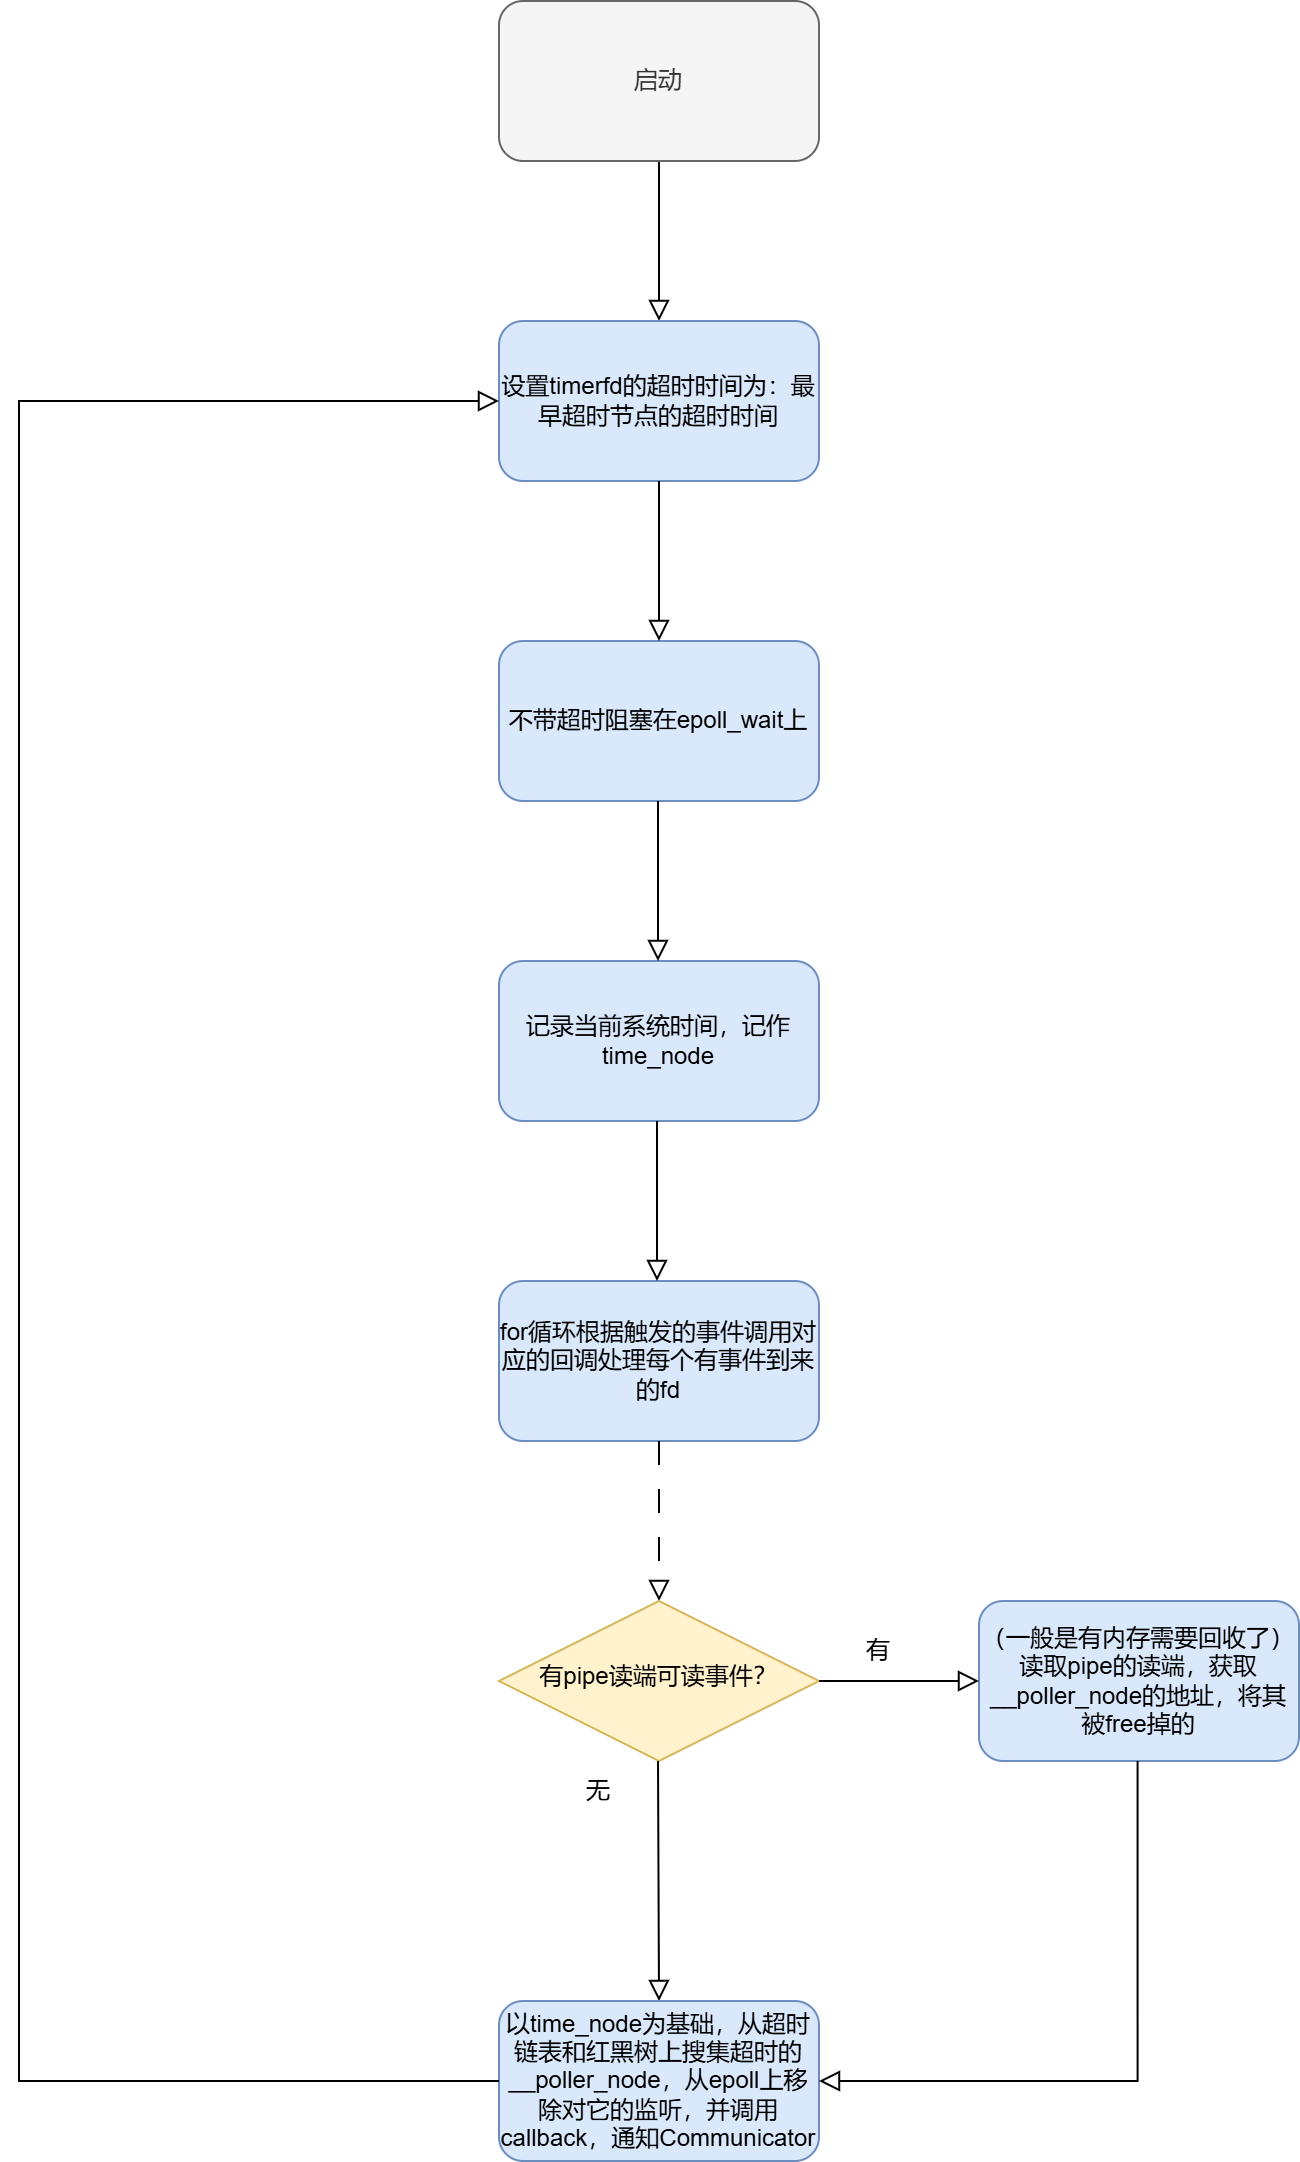

The diagram above was exported from draw.io. Its source (the exported page's mxGraphModel, read from the mxfile embedded in the PNG):
<mxGraphModel dx="2040" dy="768" grid="1" gridSize="10" guides="1" tooltips="1" connect="1" arrows="1" fold="1" page="1" pageScale="1" pageWidth="827" pageHeight="1169" math="0" shadow="0">
  <root>
    <mxCell id="WIyWlLk6GJQsqaUBKTNV-0" />
    <mxCell id="WIyWlLk6GJQsqaUBKTNV-1" parent="WIyWlLk6GJQsqaUBKTNV-0" />
    <mxCell id="WIyWlLk6GJQsqaUBKTNV-2" value="" style="rounded=0;html=1;jettySize=auto;orthogonalLoop=1;fontSize=11;endArrow=block;endFill=0;endSize=8;strokeWidth=1;shadow=0;labelBackgroundColor=none;edgeStyle=orthogonalEdgeStyle;entryX=0.5;entryY=0;entryDx=0;entryDy=0;" parent="WIyWlLk6GJQsqaUBKTNV-1" source="WIyWlLk6GJQsqaUBKTNV-3" target="G3BbdjNqZto6soFJM2e5-0" edge="1">
      <mxGeometry relative="1" as="geometry">
        <mxPoint x="220" y="190" as="targetPoint" />
      </mxGeometry>
    </mxCell>
    <mxCell id="WIyWlLk6GJQsqaUBKTNV-3" value="启动" style="rounded=1;whiteSpace=wrap;html=1;fontSize=12;glass=0;strokeWidth=1;shadow=0;fillColor=#f5f5f5;fontColor=#333333;strokeColor=#666666;" parent="WIyWlLk6GJQsqaUBKTNV-1" vertex="1">
      <mxGeometry x="160" y="80" width="160" height="80" as="geometry" />
    </mxCell>
    <mxCell id="G3BbdjNqZto6soFJM2e5-0" value="设置timerfd的超时时间为：最早超时节点的超时时间" style="rounded=1;whiteSpace=wrap;html=1;fontSize=12;glass=0;strokeWidth=1;shadow=0;fillColor=#dae8fc;strokeColor=#6c8ebf;" vertex="1" parent="WIyWlLk6GJQsqaUBKTNV-1">
      <mxGeometry x="160" y="240" width="160" height="80" as="geometry" />
    </mxCell>
    <mxCell id="G3BbdjNqZto6soFJM2e5-1" value="不带超时阻塞在epoll_wait上" style="rounded=1;whiteSpace=wrap;html=1;fontSize=12;glass=0;strokeWidth=1;shadow=0;fillColor=#dae8fc;strokeColor=#6c8ebf;" vertex="1" parent="WIyWlLk6GJQsqaUBKTNV-1">
      <mxGeometry x="160" y="400" width="160" height="80" as="geometry" />
    </mxCell>
    <mxCell id="G3BbdjNqZto6soFJM2e5-2" value="" style="rounded=0;html=1;jettySize=auto;orthogonalLoop=1;fontSize=11;endArrow=block;endFill=0;endSize=8;strokeWidth=1;shadow=0;labelBackgroundColor=none;edgeStyle=orthogonalEdgeStyle;entryX=0.5;entryY=0;entryDx=0;entryDy=0;exitX=0.5;exitY=1;exitDx=0;exitDy=0;" edge="1" parent="WIyWlLk6GJQsqaUBKTNV-1" source="G3BbdjNqZto6soFJM2e5-0" target="G3BbdjNqZto6soFJM2e5-1">
      <mxGeometry relative="1" as="geometry">
        <mxPoint x="239.5" y="320" as="sourcePoint" />
        <mxPoint x="239.5" y="400" as="targetPoint" />
      </mxGeometry>
    </mxCell>
    <mxCell id="G3BbdjNqZto6soFJM2e5-3" value="记录当前系统时间，记作time_node" style="rounded=1;whiteSpace=wrap;html=1;fontSize=12;glass=0;strokeWidth=1;shadow=0;fillColor=#dae8fc;strokeColor=#6c8ebf;" vertex="1" parent="WIyWlLk6GJQsqaUBKTNV-1">
      <mxGeometry x="160" y="560" width="160" height="80" as="geometry" />
    </mxCell>
    <mxCell id="G3BbdjNqZto6soFJM2e5-4" value="" style="rounded=0;html=1;jettySize=auto;orthogonalLoop=1;fontSize=11;endArrow=block;endFill=0;endSize=8;strokeWidth=1;shadow=0;labelBackgroundColor=none;edgeStyle=orthogonalEdgeStyle;entryX=0.5;entryY=0;entryDx=0;entryDy=0;exitX=0.5;exitY=1;exitDx=0;exitDy=0;" edge="1" parent="WIyWlLk6GJQsqaUBKTNV-1">
      <mxGeometry relative="1" as="geometry">
        <mxPoint x="239.5" y="480" as="sourcePoint" />
        <mxPoint x="239.5" y="560" as="targetPoint" />
      </mxGeometry>
    </mxCell>
    <mxCell id="G3BbdjNqZto6soFJM2e5-5" value="for循环根据触发的事件调用对应的回调处理每个有事件到来的fd" style="rounded=1;whiteSpace=wrap;html=1;fontSize=12;glass=0;strokeWidth=1;shadow=0;fillColor=#dae8fc;strokeColor=#6c8ebf;" vertex="1" parent="WIyWlLk6GJQsqaUBKTNV-1">
      <mxGeometry x="160" y="720" width="160" height="80" as="geometry" />
    </mxCell>
    <mxCell id="G3BbdjNqZto6soFJM2e5-6" value="" style="rounded=0;html=1;jettySize=auto;orthogonalLoop=1;fontSize=11;endArrow=block;endFill=0;endSize=8;strokeWidth=1;shadow=0;labelBackgroundColor=none;edgeStyle=orthogonalEdgeStyle;entryX=0.5;entryY=0;entryDx=0;entryDy=0;exitX=0.5;exitY=1;exitDx=0;exitDy=0;" edge="1" parent="WIyWlLk6GJQsqaUBKTNV-1">
      <mxGeometry relative="1" as="geometry">
        <mxPoint x="239" y="640" as="sourcePoint" />
        <mxPoint x="239" y="720" as="targetPoint" />
      </mxGeometry>
    </mxCell>
    <mxCell id="G3BbdjNqZto6soFJM2e5-7" value="" style="rounded=0;html=1;jettySize=auto;orthogonalLoop=1;fontSize=11;endArrow=block;endFill=0;endSize=8;strokeWidth=1;shadow=0;labelBackgroundColor=none;edgeStyle=orthogonalEdgeStyle;entryX=0.5;entryY=0;entryDx=0;entryDy=0;exitX=0.5;exitY=1;exitDx=0;exitDy=0;dashed=1;dashPattern=12 12;" edge="1" parent="WIyWlLk6GJQsqaUBKTNV-1">
      <mxGeometry relative="1" as="geometry">
        <mxPoint x="240" y="800" as="sourcePoint" />
        <mxPoint x="240" y="880" as="targetPoint" />
      </mxGeometry>
    </mxCell>
    <mxCell id="G3BbdjNqZto6soFJM2e5-8" value="（一般是有内存需要回收了）读取pipe的读端，获取__poller_node的地址，将其被free掉的" style="rounded=1;whiteSpace=wrap;html=1;fontSize=12;glass=0;strokeWidth=1;shadow=0;fillColor=#dae8fc;strokeColor=#6c8ebf;" vertex="1" parent="WIyWlLk6GJQsqaUBKTNV-1">
      <mxGeometry x="400" y="880" width="160" height="80" as="geometry" />
    </mxCell>
    <mxCell id="G3BbdjNqZto6soFJM2e5-12" value="有pipe读端可读事件？" style="rhombus;whiteSpace=wrap;html=1;shadow=0;fontFamily=Helvetica;fontSize=12;align=center;strokeWidth=1;spacing=6;spacingTop=-4;fillColor=#fff2cc;strokeColor=#d6b656;" vertex="1" parent="WIyWlLk6GJQsqaUBKTNV-1">
      <mxGeometry x="160" y="880" width="160" height="80" as="geometry" />
    </mxCell>
    <mxCell id="G3BbdjNqZto6soFJM2e5-13" value="" style="rounded=0;html=1;jettySize=auto;orthogonalLoop=1;fontSize=11;endArrow=block;endFill=0;endSize=8;strokeWidth=1;shadow=0;labelBackgroundColor=none;edgeStyle=orthogonalEdgeStyle;entryX=0;entryY=0.5;entryDx=0;entryDy=0;exitX=1;exitY=0.5;exitDx=0;exitDy=0;" edge="1" parent="WIyWlLk6GJQsqaUBKTNV-1" source="G3BbdjNqZto6soFJM2e5-12" target="G3BbdjNqZto6soFJM2e5-8">
      <mxGeometry relative="1" as="geometry">
        <mxPoint x="360" y="940" as="sourcePoint" />
        <mxPoint x="360" y="1020" as="targetPoint" />
      </mxGeometry>
    </mxCell>
    <mxCell id="G3BbdjNqZto6soFJM2e5-14" value="以time_node为基础，从超时链表和红黑树上搜集超时的__poller_node，从epoll上移除对它的监听，并调用callback，通知Communicator" style="rounded=1;whiteSpace=wrap;html=1;fontSize=12;glass=0;strokeWidth=1;shadow=0;fillColor=#dae8fc;strokeColor=#6c8ebf;" vertex="1" parent="WIyWlLk6GJQsqaUBKTNV-1">
      <mxGeometry x="160" y="1080" width="160" height="80" as="geometry" />
    </mxCell>
    <mxCell id="G3BbdjNqZto6soFJM2e5-15" value="" style="rounded=0;html=1;jettySize=auto;orthogonalLoop=1;fontSize=11;endArrow=block;endFill=0;endSize=8;strokeWidth=1;shadow=0;labelBackgroundColor=none;edgeStyle=orthogonalEdgeStyle;entryX=0.5;entryY=0;entryDx=0;entryDy=0;exitX=0.5;exitY=1;exitDx=0;exitDy=0;" edge="1" parent="WIyWlLk6GJQsqaUBKTNV-1" target="G3BbdjNqZto6soFJM2e5-14">
      <mxGeometry relative="1" as="geometry">
        <mxPoint x="239.5" y="960" as="sourcePoint" />
        <mxPoint x="239.5" y="1040" as="targetPoint" />
      </mxGeometry>
    </mxCell>
    <mxCell id="G3BbdjNqZto6soFJM2e5-16" value="有" style="text;html=1;align=center;verticalAlign=middle;whiteSpace=wrap;rounded=0;" vertex="1" parent="WIyWlLk6GJQsqaUBKTNV-1">
      <mxGeometry x="320" y="890" width="60" height="30" as="geometry" />
    </mxCell>
    <mxCell id="G3BbdjNqZto6soFJM2e5-17" value="无" style="text;html=1;align=center;verticalAlign=middle;whiteSpace=wrap;rounded=0;" vertex="1" parent="WIyWlLk6GJQsqaUBKTNV-1">
      <mxGeometry x="180" y="960" width="60" height="30" as="geometry" />
    </mxCell>
    <mxCell id="G3BbdjNqZto6soFJM2e5-18" value="" style="rounded=0;html=1;jettySize=auto;orthogonalLoop=1;fontSize=11;endArrow=block;endFill=0;endSize=8;strokeWidth=1;shadow=0;labelBackgroundColor=none;edgeStyle=orthogonalEdgeStyle;exitX=0;exitY=0.5;exitDx=0;exitDy=0;entryX=0;entryY=0.5;entryDx=0;entryDy=0;" edge="1" parent="WIyWlLk6GJQsqaUBKTNV-1" source="G3BbdjNqZto6soFJM2e5-14" target="G3BbdjNqZto6soFJM2e5-0">
      <mxGeometry relative="1" as="geometry">
        <mxPoint x="50" y="1120" as="sourcePoint" />
        <mxPoint x="40" y="280" as="targetPoint" />
        <Array as="points">
          <mxPoint x="-80" y="1120" />
          <mxPoint x="-80" y="280" />
        </Array>
      </mxGeometry>
    </mxCell>
    <mxCell id="G3BbdjNqZto6soFJM2e5-19" value="" style="rounded=0;html=1;jettySize=auto;orthogonalLoop=1;fontSize=11;endArrow=block;endFill=0;endSize=8;strokeWidth=1;shadow=0;labelBackgroundColor=none;edgeStyle=orthogonalEdgeStyle;exitX=0.5;exitY=1;exitDx=0;exitDy=0;entryX=1;entryY=0.5;entryDx=0;entryDy=0;" edge="1" parent="WIyWlLk6GJQsqaUBKTNV-1" target="G3BbdjNqZto6soFJM2e5-14">
      <mxGeometry relative="1" as="geometry">
        <mxPoint x="479.28999999999996" y="960" as="sourcePoint" />
        <mxPoint x="480" y="1080" as="targetPoint" />
        <Array as="points">
          <mxPoint x="480" y="1120" />
        </Array>
      </mxGeometry>
    </mxCell>
  </root>
</mxGraphModel>